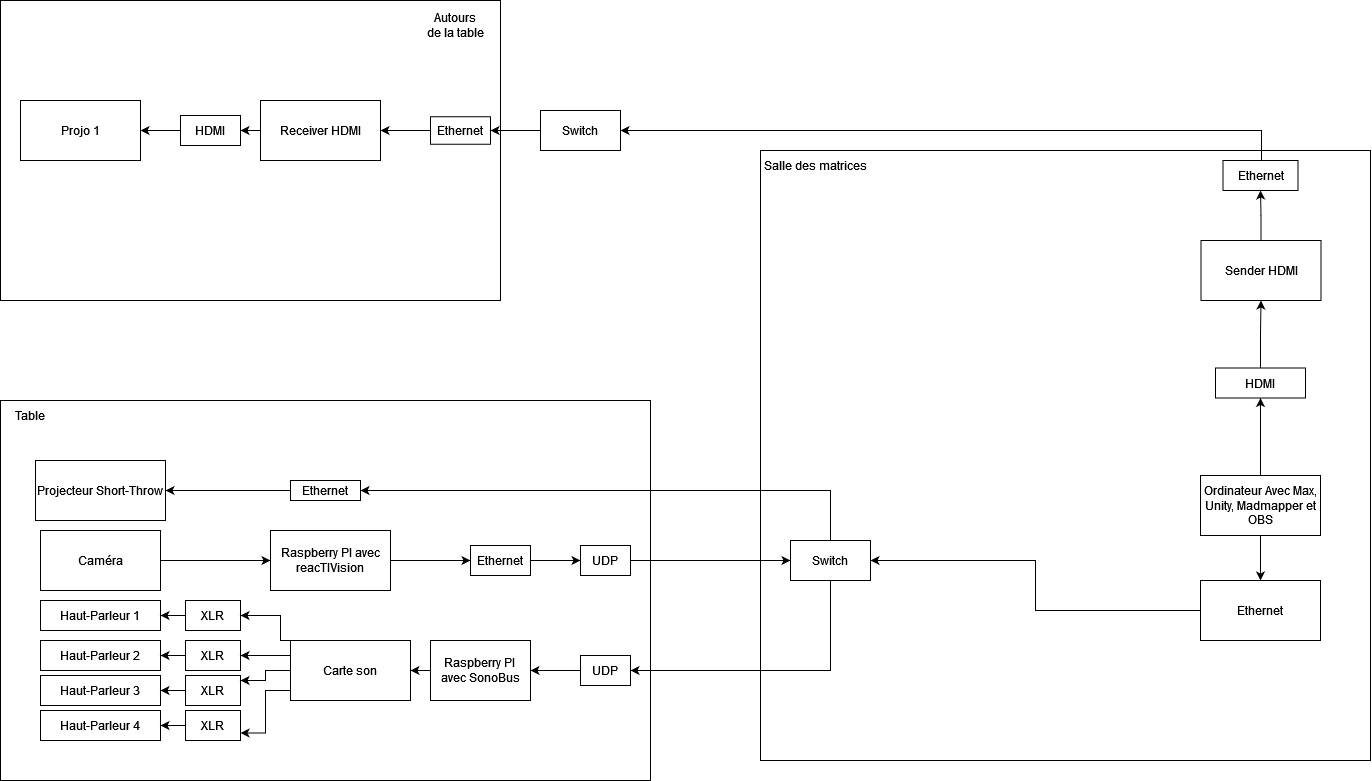

The diagram above was exported from draw.io. Its source (the exported page's mxGraphModel, read from the mxfile embedded in the PNG):
<mxGraphModel dx="1750" dy="943" grid="1" gridSize="10" guides="1" tooltips="1" connect="1" arrows="1" fold="1" page="1" pageScale="1" pageWidth="850" pageHeight="1100" math="0" shadow="0">
  <root>
    <mxCell id="0" />
    <mxCell id="1" parent="0" />
    <mxCell id="Au6wPyYF6nUkY7GKxNN5-89" value="" style="rounded=0;whiteSpace=wrap;html=1;" parent="1" vertex="1">
      <mxGeometry y="90" width="500" height="300" as="geometry" />
    </mxCell>
    <mxCell id="Au6wPyYF6nUkY7GKxNN5-50" value="" style="whiteSpace=wrap;html=1;" parent="1" vertex="1">
      <mxGeometry x="760" y="240" width="610" height="610" as="geometry" />
    </mxCell>
    <mxCell id="Au6wPyYF6nUkY7GKxNN5-1" value="" style="rounded=0;whiteSpace=wrap;html=1;" parent="1" vertex="1">
      <mxGeometry y="490" width="650" height="380" as="geometry" />
    </mxCell>
    <mxCell id="Au6wPyYF6nUkY7GKxNN5-2" value="Table" style="text;html=1;strokeColor=none;fillColor=none;align=center;verticalAlign=middle;whiteSpace=wrap;rounded=0;" parent="1" vertex="1">
      <mxGeometry y="490" width="60" height="30" as="geometry" />
    </mxCell>
    <mxCell id="Au6wPyYF6nUkY7GKxNN5-3" value="Projecteur Short-Throw" style="rounded=0;whiteSpace=wrap;html=1;" parent="1" vertex="1">
      <mxGeometry x="35" y="550" width="130" height="60" as="geometry" />
    </mxCell>
    <mxCell id="U5p7zl9CSOqZTcIPsuMx-5" style="edgeStyle=orthogonalEdgeStyle;rounded=0;orthogonalLoop=1;jettySize=auto;html=1;entryX=0;entryY=0.5;entryDx=0;entryDy=0;" edge="1" parent="1" source="Au6wPyYF6nUkY7GKxNN5-4" target="Au6wPyYF6nUkY7GKxNN5-90">
      <mxGeometry relative="1" as="geometry" />
    </mxCell>
    <mxCell id="Au6wPyYF6nUkY7GKxNN5-4" value="Caméra" style="rounded=0;whiteSpace=wrap;html=1;" parent="1" vertex="1">
      <mxGeometry x="40" y="620" width="120" height="60" as="geometry" />
    </mxCell>
    <mxCell id="Au6wPyYF6nUkY7GKxNN5-5" value="Haut-Parleur 1" style="rounded=0;whiteSpace=wrap;html=1;" parent="1" vertex="1">
      <mxGeometry x="40" y="690" width="120" height="30" as="geometry" />
    </mxCell>
    <mxCell id="Au6wPyYF6nUkY7GKxNN5-6" value="Haut-Parleur 2" style="rounded=0;whiteSpace=wrap;html=1;" parent="1" vertex="1">
      <mxGeometry x="40" y="730" width="120" height="30" as="geometry" />
    </mxCell>
    <mxCell id="Au6wPyYF6nUkY7GKxNN5-7" value="Haut-Parleur 4" style="rounded=0;whiteSpace=wrap;html=1;" parent="1" vertex="1">
      <mxGeometry x="40" y="800" width="120" height="30" as="geometry" />
    </mxCell>
    <mxCell id="Au6wPyYF6nUkY7GKxNN5-8" value="Haut-Parleur 3" style="rounded=0;whiteSpace=wrap;html=1;" parent="1" vertex="1">
      <mxGeometry x="40" y="765" width="120" height="30" as="geometry" />
    </mxCell>
    <mxCell id="Au6wPyYF6nUkY7GKxNN5-11" style="edgeStyle=orthogonalEdgeStyle;rounded=0;orthogonalLoop=1;jettySize=auto;html=1;exitX=0.5;exitY=1;exitDx=0;exitDy=0;" parent="1" source="Au6wPyYF6nUkY7GKxNN5-8" target="Au6wPyYF6nUkY7GKxNN5-8" edge="1">
      <mxGeometry relative="1" as="geometry" />
    </mxCell>
    <mxCell id="Au6wPyYF6nUkY7GKxNN5-34" style="edgeStyle=orthogonalEdgeStyle;rounded=0;orthogonalLoop=1;jettySize=auto;html=1;entryX=1;entryY=0.5;entryDx=0;entryDy=0;" parent="1" source="Au6wPyYF6nUkY7GKxNN5-12" target="Au6wPyYF6nUkY7GKxNN5-5" edge="1">
      <mxGeometry relative="1" as="geometry" />
    </mxCell>
    <mxCell id="Au6wPyYF6nUkY7GKxNN5-12" value="XLR" style="rounded=0;whiteSpace=wrap;html=1;" parent="1" vertex="1">
      <mxGeometry x="185" y="690" width="55" height="30" as="geometry" />
    </mxCell>
    <mxCell id="Au6wPyYF6nUkY7GKxNN5-35" style="edgeStyle=orthogonalEdgeStyle;rounded=0;orthogonalLoop=1;jettySize=auto;html=1;entryX=1;entryY=0.5;entryDx=0;entryDy=0;" parent="1" source="Au6wPyYF6nUkY7GKxNN5-13" target="Au6wPyYF6nUkY7GKxNN5-6" edge="1">
      <mxGeometry relative="1" as="geometry" />
    </mxCell>
    <mxCell id="Au6wPyYF6nUkY7GKxNN5-13" value="XLR" style="rounded=0;whiteSpace=wrap;html=1;" parent="1" vertex="1">
      <mxGeometry x="185" y="730" width="55" height="30" as="geometry" />
    </mxCell>
    <mxCell id="Au6wPyYF6nUkY7GKxNN5-36" style="edgeStyle=orthogonalEdgeStyle;rounded=0;orthogonalLoop=1;jettySize=auto;html=1;entryX=1;entryY=0.5;entryDx=0;entryDy=0;" parent="1" source="Au6wPyYF6nUkY7GKxNN5-14" target="Au6wPyYF6nUkY7GKxNN5-8" edge="1">
      <mxGeometry relative="1" as="geometry" />
    </mxCell>
    <mxCell id="Au6wPyYF6nUkY7GKxNN5-14" value="XLR" style="rounded=0;whiteSpace=wrap;html=1;" parent="1" vertex="1">
      <mxGeometry x="185" y="765" width="55" height="30" as="geometry" />
    </mxCell>
    <mxCell id="Au6wPyYF6nUkY7GKxNN5-37" style="edgeStyle=orthogonalEdgeStyle;rounded=0;orthogonalLoop=1;jettySize=auto;html=1;entryX=1;entryY=0.5;entryDx=0;entryDy=0;" parent="1" source="Au6wPyYF6nUkY7GKxNN5-15" target="Au6wPyYF6nUkY7GKxNN5-7" edge="1">
      <mxGeometry relative="1" as="geometry" />
    </mxCell>
    <mxCell id="Au6wPyYF6nUkY7GKxNN5-15" value="XLR" style="rounded=0;whiteSpace=wrap;html=1;" parent="1" vertex="1">
      <mxGeometry x="185" y="800" width="55" height="30" as="geometry" />
    </mxCell>
    <mxCell id="Au6wPyYF6nUkY7GKxNN5-27" style="edgeStyle=orthogonalEdgeStyle;rounded=0;orthogonalLoop=1;jettySize=auto;html=1;exitX=0;exitY=0.75;exitDx=0;exitDy=0;entryX=1;entryY=0.75;entryDx=0;entryDy=0;" parent="1" source="Au6wPyYF6nUkY7GKxNN5-16" target="Au6wPyYF6nUkY7GKxNN5-15" edge="1">
      <mxGeometry relative="1" as="geometry">
        <Array as="points">
          <mxPoint x="290" y="780" />
          <mxPoint x="265" y="780" />
          <mxPoint x="265" y="823" />
        </Array>
      </mxGeometry>
    </mxCell>
    <mxCell id="Au6wPyYF6nUkY7GKxNN5-28" style="edgeStyle=orthogonalEdgeStyle;rounded=0;orthogonalLoop=1;jettySize=auto;html=1;exitX=0;exitY=0.5;exitDx=0;exitDy=0;" parent="1" source="Au6wPyYF6nUkY7GKxNN5-16" edge="1">
      <mxGeometry relative="1" as="geometry">
        <mxPoint x="240" y="770" as="targetPoint" />
        <Array as="points">
          <mxPoint x="265" y="760" />
          <mxPoint x="265" y="770" />
          <mxPoint x="240" y="770" />
        </Array>
      </mxGeometry>
    </mxCell>
    <mxCell id="Au6wPyYF6nUkY7GKxNN5-29" style="edgeStyle=orthogonalEdgeStyle;rounded=0;orthogonalLoop=1;jettySize=auto;html=1;exitX=0;exitY=0.25;exitDx=0;exitDy=0;entryX=1;entryY=0.5;entryDx=0;entryDy=0;" parent="1" source="Au6wPyYF6nUkY7GKxNN5-16" target="Au6wPyYF6nUkY7GKxNN5-13" edge="1">
      <mxGeometry relative="1" as="geometry" />
    </mxCell>
    <mxCell id="Au6wPyYF6nUkY7GKxNN5-30" style="edgeStyle=orthogonalEdgeStyle;rounded=0;orthogonalLoop=1;jettySize=auto;html=1;exitX=0;exitY=0;exitDx=0;exitDy=0;entryX=1;entryY=0.5;entryDx=0;entryDy=0;" parent="1" source="Au6wPyYF6nUkY7GKxNN5-16" target="Au6wPyYF6nUkY7GKxNN5-12" edge="1">
      <mxGeometry relative="1" as="geometry">
        <Array as="points">
          <mxPoint x="280" y="730" />
          <mxPoint x="280" y="705" />
        </Array>
      </mxGeometry>
    </mxCell>
    <mxCell id="Au6wPyYF6nUkY7GKxNN5-16" value="Carte son" style="rounded=0;whiteSpace=wrap;html=1;" parent="1" vertex="1">
      <mxGeometry x="290" y="730" width="120" height="60" as="geometry" />
    </mxCell>
    <mxCell id="Au6wPyYF6nUkY7GKxNN5-31" style="edgeStyle=orthogonalEdgeStyle;rounded=0;orthogonalLoop=1;jettySize=auto;html=1;entryX=1;entryY=0.5;entryDx=0;entryDy=0;" parent="1" source="Au6wPyYF6nUkY7GKxNN5-25" target="Au6wPyYF6nUkY7GKxNN5-16" edge="1">
      <mxGeometry relative="1" as="geometry" />
    </mxCell>
    <mxCell id="Au6wPyYF6nUkY7GKxNN5-25" value="Raspberry PI&lt;br&gt;avec SonoBus" style="rounded=0;whiteSpace=wrap;html=1;" parent="1" vertex="1">
      <mxGeometry x="430" y="730" width="100" height="60" as="geometry" />
    </mxCell>
    <mxCell id="Au6wPyYF6nUkY7GKxNN5-48" style="edgeStyle=orthogonalEdgeStyle;rounded=0;orthogonalLoop=1;jettySize=auto;html=1;entryX=1;entryY=0.5;entryDx=0;entryDy=0;" parent="1" source="Au6wPyYF6nUkY7GKxNN5-44" target="Au6wPyYF6nUkY7GKxNN5-25" edge="1">
      <mxGeometry relative="1" as="geometry" />
    </mxCell>
    <mxCell id="Au6wPyYF6nUkY7GKxNN5-44" value="UDP" style="whiteSpace=wrap;html=1;" parent="1" vertex="1">
      <mxGeometry x="580" y="745" width="50" height="30" as="geometry" />
    </mxCell>
    <mxCell id="Au6wPyYF6nUkY7GKxNN5-74" style="edgeStyle=orthogonalEdgeStyle;rounded=0;orthogonalLoop=1;jettySize=auto;html=1;entryX=1;entryY=0.5;entryDx=0;entryDy=0;" parent="1" source="Au6wPyYF6nUkY7GKxNN5-64" target="Au6wPyYF6nUkY7GKxNN5-3" edge="1">
      <mxGeometry relative="1" as="geometry" />
    </mxCell>
    <mxCell id="Au6wPyYF6nUkY7GKxNN5-64" value="Ethernet" style="rounded=0;whiteSpace=wrap;html=1;" parent="1" vertex="1">
      <mxGeometry x="290" y="570" width="70" height="20" as="geometry" />
    </mxCell>
    <mxCell id="Au6wPyYF6nUkY7GKxNN5-87" style="edgeStyle=orthogonalEdgeStyle;rounded=0;orthogonalLoop=1;jettySize=auto;html=1;entryX=1;entryY=0.5;entryDx=0;entryDy=0;exitX=0.5;exitY=1;exitDx=0;exitDy=0;" parent="1" source="Au6wPyYF6nUkY7GKxNN5-179" target="Au6wPyYF6nUkY7GKxNN5-44" edge="1">
      <mxGeometry relative="1" as="geometry">
        <Array as="points" />
        <mxPoint x="790" y="760" as="sourcePoint" />
      </mxGeometry>
    </mxCell>
    <mxCell id="jDF4DCMbPJGgfYt2pmfa-36" style="edgeStyle=orthogonalEdgeStyle;rounded=0;orthogonalLoop=1;jettySize=auto;html=1;entryX=0.5;entryY=0;entryDx=0;entryDy=0;" parent="1" source="Au6wPyYF6nUkY7GKxNN5-76" target="jDF4DCMbPJGgfYt2pmfa-35" edge="1">
      <mxGeometry relative="1" as="geometry" />
    </mxCell>
    <mxCell id="AWbnNMKhyops3A3EqPoA-8" style="edgeStyle=orthogonalEdgeStyle;rounded=0;orthogonalLoop=1;jettySize=auto;html=1;entryX=0.5;entryY=1;entryDx=0;entryDy=0;" parent="1" source="U5p7zl9CSOqZTcIPsuMx-2" target="jDF4DCMbPJGgfYt2pmfa-7" edge="1">
      <mxGeometry relative="1" as="geometry">
        <mxPoint x="1260" y="377.5" as="targetPoint" />
      </mxGeometry>
    </mxCell>
    <mxCell id="Au6wPyYF6nUkY7GKxNN5-76" value="Ordinateur Avec Max, Unity, Madmapper et OBS" style="whiteSpace=wrap;html=1;" parent="1" vertex="1">
      <mxGeometry x="1200" y="565" width="120" height="60" as="geometry" />
    </mxCell>
    <mxCell id="Au6wPyYF6nUkY7GKxNN5-88" value="Salle des matrices" style="text;html=1;strokeColor=none;fillColor=none;align=center;verticalAlign=middle;whiteSpace=wrap;rounded=0;" parent="1" vertex="1">
      <mxGeometry x="760" y="240" width="110" height="30" as="geometry" />
    </mxCell>
    <mxCell id="Au6wPyYF6nUkY7GKxNN5-90" value="Raspberry PI avec reacTIVision" style="rounded=0;whiteSpace=wrap;html=1;" parent="1" vertex="1">
      <mxGeometry x="270" y="620" width="120" height="60" as="geometry" />
    </mxCell>
    <mxCell id="Au6wPyYF6nUkY7GKxNN5-94" value="" style="edgeStyle=orthogonalEdgeStyle;rounded=0;orthogonalLoop=1;jettySize=auto;html=1;entryX=0;entryY=0.5;entryDx=0;entryDy=0;" parent="1" source="Au6wPyYF6nUkY7GKxNN5-133" target="Au6wPyYF6nUkY7GKxNN5-92" edge="1">
      <mxGeometry relative="1" as="geometry">
        <mxPoint x="410" y="650" as="sourcePoint" />
        <mxPoint x="1200" y="610" as="targetPoint" />
      </mxGeometry>
    </mxCell>
    <mxCell id="Au6wPyYF6nUkY7GKxNN5-92" value="UDP" style="rounded=0;whiteSpace=wrap;html=1;" parent="1" vertex="1">
      <mxGeometry x="580" y="635" width="50" height="30" as="geometry" />
    </mxCell>
    <mxCell id="Au6wPyYF6nUkY7GKxNN5-131" value="Autours de la table" style="text;html=1;strokeColor=none;fillColor=none;align=center;verticalAlign=middle;whiteSpace=wrap;rounded=0;" parent="1" vertex="1">
      <mxGeometry x="425" y="100" width="60" height="30" as="geometry" />
    </mxCell>
    <mxCell id="Au6wPyYF6nUkY7GKxNN5-134" value="" style="edgeStyle=orthogonalEdgeStyle;rounded=0;orthogonalLoop=1;jettySize=auto;html=1;entryX=0;entryY=0.5;entryDx=0;entryDy=0;" parent="1" source="Au6wPyYF6nUkY7GKxNN5-90" target="Au6wPyYF6nUkY7GKxNN5-133" edge="1">
      <mxGeometry relative="1" as="geometry">
        <mxPoint x="410" y="650" as="sourcePoint" />
        <mxPoint x="590" y="650" as="targetPoint" />
      </mxGeometry>
    </mxCell>
    <mxCell id="Au6wPyYF6nUkY7GKxNN5-133" value="Ethernet" style="rounded=0;whiteSpace=wrap;html=1;" parent="1" vertex="1">
      <mxGeometry x="470" y="635" width="60" height="30" as="geometry" />
    </mxCell>
    <mxCell id="Au6wPyYF6nUkY7GKxNN5-158" style="edgeStyle=orthogonalEdgeStyle;rounded=0;orthogonalLoop=1;jettySize=auto;html=1;" parent="1" source="jDF4DCMbPJGgfYt2pmfa-27" target="Au6wPyYF6nUkY7GKxNN5-154" edge="1">
      <mxGeometry relative="1" as="geometry" />
    </mxCell>
    <mxCell id="Au6wPyYF6nUkY7GKxNN5-153" value="Receiver HDMI" style="rounded=0;whiteSpace=wrap;html=1;" parent="1" vertex="1">
      <mxGeometry x="260" y="190" width="120" height="60" as="geometry" />
    </mxCell>
    <mxCell id="Au6wPyYF6nUkY7GKxNN5-154" value="Projo 1" style="rounded=0;whiteSpace=wrap;html=1;" parent="1" vertex="1">
      <mxGeometry x="20" y="190" width="120" height="60" as="geometry" />
    </mxCell>
    <mxCell id="Au6wPyYF6nUkY7GKxNN5-166" style="edgeStyle=orthogonalEdgeStyle;rounded=0;orthogonalLoop=1;jettySize=auto;html=1;entryX=1;entryY=0.5;entryDx=0;entryDy=0;" parent="1" source="Au6wPyYF6nUkY7GKxNN5-164" target="Au6wPyYF6nUkY7GKxNN5-153" edge="1">
      <mxGeometry relative="1" as="geometry" />
    </mxCell>
    <mxCell id="Au6wPyYF6nUkY7GKxNN5-164" value="Ethernet" style="rounded=0;whiteSpace=wrap;html=1;" parent="1" vertex="1">
      <mxGeometry x="430" y="206.25" width="60" height="27.5" as="geometry" />
    </mxCell>
    <mxCell id="Au6wPyYF6nUkY7GKxNN5-176" style="edgeStyle=orthogonalEdgeStyle;rounded=0;orthogonalLoop=1;jettySize=auto;html=1;entryX=1;entryY=0.5;entryDx=0;entryDy=0;exitX=0.5;exitY=0;exitDx=0;exitDy=0;" parent="1" source="Au6wPyYF6nUkY7GKxNN5-179" target="Au6wPyYF6nUkY7GKxNN5-64" edge="1">
      <mxGeometry relative="1" as="geometry">
        <mxPoint x="790" y="580" as="sourcePoint" />
      </mxGeometry>
    </mxCell>
    <mxCell id="Au6wPyYF6nUkY7GKxNN5-180" value="" style="edgeStyle=orthogonalEdgeStyle;rounded=0;orthogonalLoop=1;jettySize=auto;html=1;entryX=0;entryY=0.5;entryDx=0;entryDy=0;" parent="1" source="Au6wPyYF6nUkY7GKxNN5-92" target="Au6wPyYF6nUkY7GKxNN5-179" edge="1">
      <mxGeometry relative="1" as="geometry">
        <mxPoint x="640" y="650" as="sourcePoint" />
        <mxPoint x="940" y="610" as="targetPoint" />
        <Array as="points" />
      </mxGeometry>
    </mxCell>
    <mxCell id="Au6wPyYF6nUkY7GKxNN5-179" value="Switch" style="rounded=0;whiteSpace=wrap;html=1;" parent="1" vertex="1">
      <mxGeometry x="790" y="630" width="80" height="40" as="geometry" />
    </mxCell>
    <mxCell id="jDF4DCMbPJGgfYt2pmfa-13" style="edgeStyle=orthogonalEdgeStyle;rounded=0;orthogonalLoop=1;jettySize=auto;html=1;entryX=0.5;entryY=1;entryDx=0;entryDy=0;" parent="1" source="jDF4DCMbPJGgfYt2pmfa-7" target="jDF4DCMbPJGgfYt2pmfa-12" edge="1">
      <mxGeometry relative="1" as="geometry" />
    </mxCell>
    <mxCell id="jDF4DCMbPJGgfYt2pmfa-7" value="Sender HDMI" style="rounded=0;whiteSpace=wrap;html=1;" parent="1" vertex="1">
      <mxGeometry x="1200.5" y="330" width="120" height="60" as="geometry" />
    </mxCell>
    <mxCell id="jDF4DCMbPJGgfYt2pmfa-21" style="edgeStyle=orthogonalEdgeStyle;rounded=0;orthogonalLoop=1;jettySize=auto;html=1;entryX=1;entryY=0.5;entryDx=0;entryDy=0;" parent="1" source="jDF4DCMbPJGgfYt2pmfa-12" target="jDF4DCMbPJGgfYt2pmfa-17" edge="1">
      <mxGeometry relative="1" as="geometry">
        <Array as="points">
          <mxPoint x="1261" y="220" />
        </Array>
        <mxPoint x="630" y="-207.5" as="targetPoint" />
      </mxGeometry>
    </mxCell>
    <mxCell id="jDF4DCMbPJGgfYt2pmfa-12" value="Ethernet" style="rounded=0;whiteSpace=wrap;html=1;" parent="1" vertex="1">
      <mxGeometry x="1222.5" y="250" width="75" height="30" as="geometry" />
    </mxCell>
    <mxCell id="jDF4DCMbPJGgfYt2pmfa-23" style="edgeStyle=orthogonalEdgeStyle;rounded=0;orthogonalLoop=1;jettySize=auto;html=1;entryX=1;entryY=0.5;entryDx=0;entryDy=0;" parent="1" source="jDF4DCMbPJGgfYt2pmfa-17" target="Au6wPyYF6nUkY7GKxNN5-164" edge="1">
      <mxGeometry relative="1" as="geometry" />
    </mxCell>
    <mxCell id="jDF4DCMbPJGgfYt2pmfa-17" value="Switch" style="rounded=0;whiteSpace=wrap;html=1;" parent="1" vertex="1">
      <mxGeometry x="540" y="200" width="80" height="40" as="geometry" />
    </mxCell>
    <mxCell id="jDF4DCMbPJGgfYt2pmfa-28" value="" style="edgeStyle=orthogonalEdgeStyle;rounded=0;orthogonalLoop=1;jettySize=auto;html=1;" parent="1" source="Au6wPyYF6nUkY7GKxNN5-153" target="jDF4DCMbPJGgfYt2pmfa-27" edge="1">
      <mxGeometry relative="1" as="geometry">
        <mxPoint x="260" y="220" as="sourcePoint" />
        <mxPoint x="160" y="220" as="targetPoint" />
      </mxGeometry>
    </mxCell>
    <mxCell id="jDF4DCMbPJGgfYt2pmfa-27" value="HDMI" style="rounded=0;whiteSpace=wrap;html=1;" parent="1" vertex="1">
      <mxGeometry x="180" y="205" width="60" height="30" as="geometry" />
    </mxCell>
    <mxCell id="jDF4DCMbPJGgfYt2pmfa-37" style="edgeStyle=orthogonalEdgeStyle;rounded=0;orthogonalLoop=1;jettySize=auto;html=1;entryX=1;entryY=0.5;entryDx=0;entryDy=0;" parent="1" source="jDF4DCMbPJGgfYt2pmfa-35" target="Au6wPyYF6nUkY7GKxNN5-179" edge="1">
      <mxGeometry relative="1" as="geometry" />
    </mxCell>
    <mxCell id="jDF4DCMbPJGgfYt2pmfa-35" value="Ethernet" style="whiteSpace=wrap;html=1;" parent="1" vertex="1">
      <mxGeometry x="1200" y="670" width="120" height="60" as="geometry" />
    </mxCell>
    <mxCell id="U5p7zl9CSOqZTcIPsuMx-3" value="" style="edgeStyle=orthogonalEdgeStyle;rounded=0;orthogonalLoop=1;jettySize=auto;html=1;entryX=0.5;entryY=1;entryDx=0;entryDy=0;" edge="1" parent="1" source="Au6wPyYF6nUkY7GKxNN5-76" target="U5p7zl9CSOqZTcIPsuMx-2">
      <mxGeometry relative="1" as="geometry">
        <mxPoint x="1320" y="595" as="sourcePoint" />
        <mxPoint x="1755" y="440" as="targetPoint" />
        <Array as="points" />
      </mxGeometry>
    </mxCell>
    <mxCell id="U5p7zl9CSOqZTcIPsuMx-2" value="HDMI" style="rounded=0;whiteSpace=wrap;html=1;" vertex="1" parent="1">
      <mxGeometry x="1215" y="457.5" width="90" height="30" as="geometry" />
    </mxCell>
  </root>
</mxGraphModel>